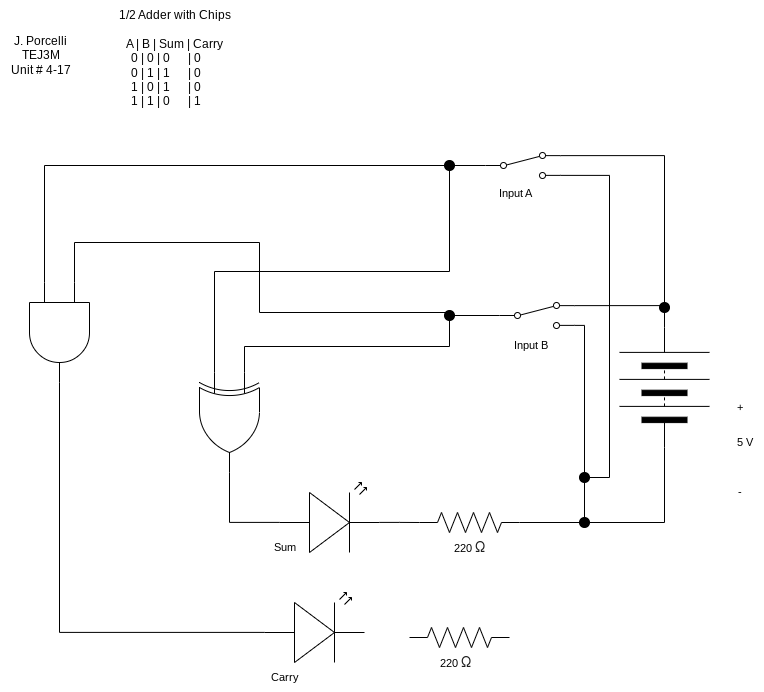

The diagram above was exported from draw.io. Its source (the exported page's mxGraphModel, read from the mxfile embedded in the PNG):
<mxGraphModel dx="538" dy="322" grid="1" gridSize="10" guides="1" tooltips="1" connect="1" arrows="1" fold="1" page="1" pageScale="1" pageWidth="850" pageHeight="1100" math="0" shadow="0">
  <root>
    <mxCell id="0" />
    <mxCell id="1" parent="0" />
    <mxCell id="2" value="J. Porcelli&lt;div&gt;TEJ3M&lt;/div&gt;&lt;div&gt;Unit # 4-17&lt;/div&gt;" style="text;html=1;align=center;verticalAlign=middle;resizable=0;points=[];autosize=1;strokeColor=none;fillColor=none;" vertex="1" parent="1">
      <mxGeometry x="161" y="83" width="80" height="60" as="geometry" />
    </mxCell>
    <mxCell id="3" value="1/2 Adder with Chips&lt;div&gt;&lt;br&gt;&lt;/div&gt;&lt;div&gt;A | B | Sum | Carry&lt;/div&gt;&lt;div&gt;&lt;span style=&quot;background-color: transparent;&quot;&gt;0 | 0 | 0&amp;nbsp; &amp;nbsp; &amp;nbsp; | 0&amp;nbsp; &amp;nbsp;&lt;/span&gt;&lt;span style=&quot;background-color: transparent;&quot;&gt;&amp;nbsp; &amp;nbsp;&lt;/span&gt;&lt;/div&gt;&lt;div&gt;&lt;span style=&quot;background-color: transparent;&quot;&gt;0 | 1 | 1&amp;nbsp; &amp;nbsp; &amp;nbsp; | 0&amp;nbsp; &amp;nbsp; &amp;nbsp;&amp;nbsp;&lt;/span&gt;&lt;/div&gt;&lt;div&gt;&lt;span style=&quot;background-color: transparent;&quot;&gt;1 | 0 | 1&amp;nbsp; &amp;nbsp; &amp;nbsp; | 0&amp;nbsp; &amp;nbsp; &amp;nbsp;&amp;nbsp;&lt;/span&gt;&lt;/div&gt;&lt;div&gt;&lt;span style=&quot;background-color: transparent;&quot;&gt;1 | 1 | 0&amp;nbsp; &amp;nbsp; &amp;nbsp; | 1&amp;nbsp; &amp;nbsp; &amp;nbsp;&amp;nbsp;&lt;/span&gt;&lt;/div&gt;&lt;div&gt;&lt;span style=&quot;background-color: transparent;&quot;&gt;&amp;nbsp; &amp;nbsp;&amp;nbsp;&lt;/span&gt;&lt;br&gt;&lt;/div&gt;" style="text;html=1;align=center;verticalAlign=middle;resizable=0;points=[];autosize=1;strokeColor=none;fillColor=none;" vertex="1" parent="1">
      <mxGeometry x="270" y="58" width="130" height="130" as="geometry" />
    </mxCell>
    <mxCell id="46" style="edgeStyle=orthogonalEdgeStyle;shape=connector;curved=0;rounded=0;html=1;exitX=0;exitY=0.25;exitDx=0;exitDy=0;exitPerimeter=0;entryX=0.5;entryY=1;entryDx=0;entryDy=0;strokeColor=default;align=center;verticalAlign=middle;fontFamily=Helvetica;fontSize=11;fontColor=default;labelBackgroundColor=default;endArrow=none;endFill=0;" edge="1" parent="1" source="4" target="22">
      <mxGeometry relative="1" as="geometry">
        <Array as="points">
          <mxPoint x="235" y="300" />
          <mxPoint x="420" y="300" />
          <mxPoint x="420" y="370" />
          <mxPoint x="610" y="370" />
        </Array>
      </mxGeometry>
    </mxCell>
    <mxCell id="47" style="edgeStyle=orthogonalEdgeStyle;shape=connector;curved=0;rounded=0;html=1;exitX=0;exitY=0.75;exitDx=0;exitDy=0;exitPerimeter=0;entryX=0.5;entryY=0;entryDx=0;entryDy=0;strokeColor=default;align=center;verticalAlign=middle;fontFamily=Helvetica;fontSize=11;fontColor=default;labelBackgroundColor=default;endArrow=none;endFill=0;" edge="1" parent="1" source="4" target="21">
      <mxGeometry relative="1" as="geometry">
        <Array as="points">
          <mxPoint x="205" y="223" />
          <mxPoint x="610" y="223" />
        </Array>
      </mxGeometry>
    </mxCell>
    <mxCell id="4" value="" style="verticalLabelPosition=bottom;shadow=0;dashed=0;align=center;html=1;verticalAlign=top;shape=mxgraph.electrical.logic_gates.logic_gate;operation=and;rotation=90;" vertex="1" parent="1">
      <mxGeometry x="170" y="360" width="100" height="60" as="geometry" />
    </mxCell>
    <mxCell id="43" style="edgeStyle=orthogonalEdgeStyle;shape=connector;curved=0;rounded=0;html=1;exitX=0;exitY=0.25;exitDx=0;exitDy=0;exitPerimeter=0;entryX=0.5;entryY=1;entryDx=0;entryDy=0;strokeColor=default;align=center;verticalAlign=middle;fontFamily=Helvetica;fontSize=11;fontColor=default;labelBackgroundColor=default;endArrow=none;endFill=0;" edge="1" parent="1" source="6" target="22">
      <mxGeometry relative="1" as="geometry" />
    </mxCell>
    <mxCell id="44" style="edgeStyle=orthogonalEdgeStyle;shape=connector;curved=0;rounded=0;html=1;exitX=0;exitY=0.75;exitDx=0;exitDy=0;exitPerimeter=0;entryX=0.5;entryY=1;entryDx=0;entryDy=0;strokeColor=default;align=center;verticalAlign=middle;fontFamily=Helvetica;fontSize=11;fontColor=default;labelBackgroundColor=default;endArrow=none;endFill=0;" edge="1" parent="1" source="6" target="21">
      <mxGeometry relative="1" as="geometry" />
    </mxCell>
    <mxCell id="6" value="" style="verticalLabelPosition=bottom;shadow=0;dashed=0;align=center;html=1;verticalAlign=top;shape=mxgraph.electrical.logic_gates.logic_gate;operation=xor;rotation=90;" vertex="1" parent="1">
      <mxGeometry x="340" y="450" width="100" height="60" as="geometry" />
    </mxCell>
    <mxCell id="7" value="" style="verticalLabelPosition=bottom;shadow=0;dashed=0;align=center;html=1;verticalAlign=top;shape=mxgraph.electrical.opto_electronics.led_2;pointerEvents=1;" vertex="1" parent="1">
      <mxGeometry x="440" y="540" width="100" height="70" as="geometry" />
    </mxCell>
    <mxCell id="8" value="" style="verticalLabelPosition=bottom;shadow=0;dashed=0;align=center;html=1;verticalAlign=top;shape=mxgraph.electrical.opto_electronics.led_2;pointerEvents=1;" vertex="1" parent="1">
      <mxGeometry x="425" y="650" width="100" height="70" as="geometry" />
    </mxCell>
    <mxCell id="9" style="edgeStyle=orthogonalEdgeStyle;html=1;exitX=1;exitY=0.5;exitDx=0;exitDy=0;exitPerimeter=0;entryX=0;entryY=0.57;entryDx=0;entryDy=0;entryPerimeter=0;rounded=0;curved=0;endArrow=none;endFill=0;" edge="1" parent="1" source="4" target="8">
      <mxGeometry relative="1" as="geometry" />
    </mxCell>
    <mxCell id="10" style="edgeStyle=orthogonalEdgeStyle;shape=connector;curved=0;rounded=0;html=1;exitX=1;exitY=0.5;exitDx=0;exitDy=0;exitPerimeter=0;entryX=0;entryY=0.57;entryDx=0;entryDy=0;entryPerimeter=0;strokeColor=default;align=center;verticalAlign=middle;fontFamily=Helvetica;fontSize=11;fontColor=default;labelBackgroundColor=default;endArrow=none;endFill=0;" edge="1" parent="1" source="6" target="7">
      <mxGeometry relative="1" as="geometry" />
    </mxCell>
    <mxCell id="31" style="edgeStyle=orthogonalEdgeStyle;shape=connector;curved=0;rounded=0;html=1;exitX=1;exitY=0.5;exitDx=0;exitDy=0;exitPerimeter=0;entryX=0.5;entryY=1;entryDx=0;entryDy=0;strokeColor=default;align=center;verticalAlign=middle;fontFamily=Helvetica;fontSize=11;fontColor=default;labelBackgroundColor=default;endArrow=none;endFill=0;" edge="1" parent="1" source="11" target="23">
      <mxGeometry relative="1" as="geometry">
        <Array as="points">
          <mxPoint x="745" y="580" />
        </Array>
      </mxGeometry>
    </mxCell>
    <mxCell id="11" value="" style="pointerEvents=1;verticalLabelPosition=bottom;shadow=0;dashed=0;align=center;html=1;verticalAlign=top;shape=mxgraph.electrical.resistors.resistor_2;fontFamily=Helvetica;fontSize=11;fontColor=default;labelBackgroundColor=default;" vertex="1" parent="1">
      <mxGeometry x="580" y="570" width="100" height="20" as="geometry" />
    </mxCell>
    <mxCell id="12" value="" style="pointerEvents=1;verticalLabelPosition=bottom;shadow=0;dashed=0;align=center;html=1;verticalAlign=top;shape=mxgraph.electrical.resistors.resistor_2;fontFamily=Helvetica;fontSize=11;fontColor=default;labelBackgroundColor=default;" vertex="1" parent="1">
      <mxGeometry x="570" y="685" width="100" height="20" as="geometry" />
    </mxCell>
    <mxCell id="32" style="edgeStyle=orthogonalEdgeStyle;shape=connector;curved=0;rounded=0;html=1;exitX=0;exitY=0.5;exitDx=0;exitDy=0;entryX=0.5;entryY=1;entryDx=0;entryDy=0;strokeColor=default;align=center;verticalAlign=middle;fontFamily=Helvetica;fontSize=11;fontColor=default;labelBackgroundColor=default;endArrow=none;endFill=0;" edge="1" parent="1" source="13" target="23">
      <mxGeometry relative="1" as="geometry">
        <Array as="points">
          <mxPoint x="825" y="580" />
          <mxPoint x="745" y="580" />
        </Array>
      </mxGeometry>
    </mxCell>
    <mxCell id="13" value="" style="pointerEvents=1;verticalLabelPosition=bottom;shadow=0;dashed=0;align=center;html=1;verticalAlign=top;shape=mxgraph.electrical.miscellaneous.batteryStack;fontFamily=Helvetica;fontSize=11;fontColor=default;labelBackgroundColor=default;rotation=-90;" vertex="1" parent="1">
      <mxGeometry x="765" y="400" width="120" height="90" as="geometry" />
    </mxCell>
    <mxCell id="15" value="5 V" style="text;html=1;align=center;verticalAlign=middle;resizable=0;points=[];autosize=1;strokeColor=none;fillColor=none;fontFamily=Helvetica;fontSize=11;fontColor=default;labelBackgroundColor=default;" vertex="1" parent="1">
      <mxGeometry x="885" y="485" width="40" height="30" as="geometry" />
    </mxCell>
    <mxCell id="16" value="+" style="text;html=1;align=center;verticalAlign=middle;resizable=0;points=[];autosize=1;strokeColor=none;fillColor=none;fontFamily=Helvetica;fontSize=11;fontColor=default;labelBackgroundColor=default;" vertex="1" parent="1">
      <mxGeometry x="885" y="450" width="30" height="30" as="geometry" />
    </mxCell>
    <mxCell id="17" value="-" style="text;html=1;align=center;verticalAlign=middle;resizable=0;points=[];autosize=1;strokeColor=none;fillColor=none;fontFamily=Helvetica;fontSize=11;fontColor=default;labelBackgroundColor=default;" vertex="1" parent="1">
      <mxGeometry x="885" y="535" width="30" height="30" as="geometry" />
    </mxCell>
    <mxCell id="28" style="edgeStyle=orthogonalEdgeStyle;shape=connector;curved=0;rounded=0;html=1;exitX=1;exitY=0.12;exitDx=0;exitDy=0;entryX=0.5;entryY=0;entryDx=0;entryDy=0;strokeColor=default;align=center;verticalAlign=middle;fontFamily=Helvetica;fontSize=11;fontColor=default;labelBackgroundColor=default;endArrow=none;endFill=0;" edge="1" parent="1" source="18" target="20">
      <mxGeometry relative="1" as="geometry">
        <Array as="points">
          <mxPoint x="825" y="363" />
        </Array>
      </mxGeometry>
    </mxCell>
    <mxCell id="29" style="edgeStyle=orthogonalEdgeStyle;shape=connector;curved=0;rounded=0;html=1;exitX=1;exitY=0.88;exitDx=0;exitDy=0;entryX=0.5;entryY=0;entryDx=0;entryDy=0;strokeColor=default;align=center;verticalAlign=middle;fontFamily=Helvetica;fontSize=11;fontColor=default;labelBackgroundColor=default;endArrow=none;endFill=0;" edge="1" parent="1" source="18" target="24">
      <mxGeometry relative="1" as="geometry" />
    </mxCell>
    <mxCell id="40" style="edgeStyle=orthogonalEdgeStyle;shape=connector;curved=0;rounded=0;html=1;exitX=0;exitY=0.5;exitDx=0;exitDy=0;entryX=0.5;entryY=0;entryDx=0;entryDy=0;strokeColor=default;align=center;verticalAlign=middle;fontFamily=Helvetica;fontSize=11;fontColor=default;labelBackgroundColor=default;endArrow=none;endFill=0;" edge="1" parent="1" source="18" target="22">
      <mxGeometry relative="1" as="geometry">
        <Array as="points">
          <mxPoint x="610" y="373" />
        </Array>
      </mxGeometry>
    </mxCell>
    <mxCell id="18" value="" style="html=1;shape=mxgraph.electrical.electro-mechanical.twoWaySwitch;aspect=fixed;elSwitchState=2;fontFamily=Helvetica;fontSize=11;fontColor=default;labelBackgroundColor=default;" vertex="1" parent="1">
      <mxGeometry x="660" y="360" width="75" height="26" as="geometry" />
    </mxCell>
    <mxCell id="37" style="edgeStyle=orthogonalEdgeStyle;shape=connector;curved=0;rounded=0;html=1;exitX=1;exitY=0.12;exitDx=0;exitDy=0;entryX=0.5;entryY=0;entryDx=0;entryDy=0;strokeColor=default;align=center;verticalAlign=middle;fontFamily=Helvetica;fontSize=11;fontColor=default;labelBackgroundColor=default;endArrow=none;endFill=0;" edge="1" parent="1" source="19" target="20">
      <mxGeometry relative="1" as="geometry" />
    </mxCell>
    <mxCell id="39" style="edgeStyle=orthogonalEdgeStyle;shape=connector;curved=0;rounded=0;html=1;exitX=1;exitY=0.88;exitDx=0;exitDy=0;entryX=0.5;entryY=1;entryDx=0;entryDy=0;strokeColor=default;align=center;verticalAlign=middle;fontFamily=Helvetica;fontSize=11;fontColor=default;labelBackgroundColor=default;endArrow=none;endFill=0;" edge="1" parent="1" source="19" target="24">
      <mxGeometry relative="1" as="geometry">
        <Array as="points">
          <mxPoint x="770" y="233" />
          <mxPoint x="770" y="535" />
          <mxPoint x="745" y="535" />
        </Array>
      </mxGeometry>
    </mxCell>
    <mxCell id="41" style="edgeStyle=orthogonalEdgeStyle;shape=connector;curved=0;rounded=0;html=1;exitX=0;exitY=0.5;exitDx=0;exitDy=0;entryX=0.5;entryY=1;entryDx=0;entryDy=0;strokeColor=default;align=center;verticalAlign=middle;fontFamily=Helvetica;fontSize=11;fontColor=default;labelBackgroundColor=default;endArrow=none;endFill=0;" edge="1" parent="1" source="19" target="21">
      <mxGeometry relative="1" as="geometry">
        <Array as="points">
          <mxPoint x="610" y="223" />
        </Array>
      </mxGeometry>
    </mxCell>
    <mxCell id="19" value="" style="html=1;shape=mxgraph.electrical.electro-mechanical.twoWaySwitch;aspect=fixed;elSwitchState=2;fontFamily=Helvetica;fontSize=11;fontColor=default;labelBackgroundColor=default;" vertex="1" parent="1">
      <mxGeometry x="646" y="210" width="75" height="26" as="geometry" />
    </mxCell>
    <mxCell id="26" style="edgeStyle=orthogonalEdgeStyle;shape=connector;curved=0;rounded=0;html=1;exitX=0.5;exitY=1;exitDx=0;exitDy=0;entryX=1;entryY=0.5;entryDx=0;entryDy=0;strokeColor=default;align=center;verticalAlign=middle;fontFamily=Helvetica;fontSize=11;fontColor=default;labelBackgroundColor=default;endArrow=none;endFill=0;" edge="1" parent="1" source="20" target="13">
      <mxGeometry relative="1" as="geometry" />
    </mxCell>
    <mxCell id="20" value="" style="verticalLabelPosition=bottom;shadow=0;dashed=0;align=center;html=1;verticalAlign=top;shape=mxgraph.electrical.transmission.testPoint;fontFamily=Helvetica;fontSize=11;fontColor=default;labelBackgroundColor=default;" vertex="1" parent="1">
      <mxGeometry x="805" y="360" width="40" height="10" as="geometry" />
    </mxCell>
    <mxCell id="21" value="" style="verticalLabelPosition=bottom;shadow=0;dashed=0;align=center;html=1;verticalAlign=top;shape=mxgraph.electrical.transmission.testPoint;fontFamily=Helvetica;fontSize=11;fontColor=default;labelBackgroundColor=default;" vertex="1" parent="1">
      <mxGeometry x="590" y="218" width="40" height="10" as="geometry" />
    </mxCell>
    <mxCell id="22" value="" style="verticalLabelPosition=bottom;shadow=0;dashed=0;align=center;html=1;verticalAlign=top;shape=mxgraph.electrical.transmission.testPoint;fontFamily=Helvetica;fontSize=11;fontColor=default;labelBackgroundColor=default;" vertex="1" parent="1">
      <mxGeometry x="590" y="368" width="40" height="10" as="geometry" />
    </mxCell>
    <mxCell id="23" value="" style="verticalLabelPosition=bottom;shadow=0;dashed=0;align=center;html=1;verticalAlign=top;shape=mxgraph.electrical.transmission.testPoint;fontFamily=Helvetica;fontSize=11;fontColor=default;labelBackgroundColor=default;" vertex="1" parent="1">
      <mxGeometry x="725" y="575" width="40" height="10" as="geometry" />
    </mxCell>
    <mxCell id="30" style="edgeStyle=orthogonalEdgeStyle;shape=connector;curved=0;rounded=0;html=1;exitX=0.5;exitY=1;exitDx=0;exitDy=0;entryX=0.5;entryY=0;entryDx=0;entryDy=0;strokeColor=default;align=center;verticalAlign=middle;fontFamily=Helvetica;fontSize=11;fontColor=default;labelBackgroundColor=default;endArrow=none;endFill=0;" edge="1" parent="1" source="24" target="23">
      <mxGeometry relative="1" as="geometry" />
    </mxCell>
    <mxCell id="24" value="" style="verticalLabelPosition=bottom;shadow=0;dashed=0;align=center;html=1;verticalAlign=top;shape=mxgraph.electrical.transmission.testPoint;fontFamily=Helvetica;fontSize=11;fontColor=default;labelBackgroundColor=default;" vertex="1" parent="1">
      <mxGeometry x="725" y="530" width="40" height="10" as="geometry" />
    </mxCell>
    <mxCell id="33" value="Input B" style="text;html=1;align=center;verticalAlign=middle;resizable=0;points=[];autosize=1;strokeColor=none;fillColor=none;fontFamily=Helvetica;fontSize=11;fontColor=default;labelBackgroundColor=default;" vertex="1" parent="1">
      <mxGeometry x="661" y="388" width="60" height="30" as="geometry" />
    </mxCell>
    <mxCell id="34" style="edgeStyle=orthogonalEdgeStyle;shape=connector;curved=0;rounded=0;html=1;exitX=1;exitY=0.57;exitDx=0;exitDy=0;exitPerimeter=0;entryX=0;entryY=0.5;entryDx=0;entryDy=0;entryPerimeter=0;strokeColor=default;align=center;verticalAlign=middle;fontFamily=Helvetica;fontSize=11;fontColor=default;labelBackgroundColor=default;endArrow=none;endFill=0;" edge="1" parent="1" source="7" target="11">
      <mxGeometry relative="1" as="geometry" />
    </mxCell>
    <mxCell id="35" value="Sum" style="text;html=1;align=center;verticalAlign=middle;resizable=0;points=[];autosize=1;strokeColor=none;fillColor=none;fontFamily=Helvetica;fontSize=11;fontColor=default;labelBackgroundColor=default;" vertex="1" parent="1">
      <mxGeometry x="420" y="590" width="50" height="30" as="geometry" />
    </mxCell>
    <mxCell id="36" value="Carry" style="text;html=1;align=center;verticalAlign=middle;resizable=0;points=[];autosize=1;strokeColor=none;fillColor=none;fontFamily=Helvetica;fontSize=11;fontColor=default;labelBackgroundColor=default;" vertex="1" parent="1">
      <mxGeometry x="420" y="720" width="50" height="30" as="geometry" />
    </mxCell>
    <mxCell id="48" value="Input A" style="text;html=1;align=center;verticalAlign=middle;resizable=0;points=[];autosize=1;strokeColor=none;fillColor=none;fontFamily=Helvetica;fontSize=11;fontColor=default;labelBackgroundColor=default;" vertex="1" parent="1">
      <mxGeometry x="646" y="236" width="60" height="30" as="geometry" />
    </mxCell>
    <mxCell id="49" value="220&amp;nbsp;&lt;span style=&quot;color: rgb(31, 31, 31); font-family: &amp;quot;Google Sans&amp;quot;, Roboto, sans-serif; font-size: 14px; text-align: start; text-wrap: wrap;&quot;&gt;Ω&lt;/span&gt;" style="text;html=1;align=center;verticalAlign=middle;resizable=0;points=[];autosize=1;strokeColor=none;fillColor=none;fontFamily=Helvetica;fontSize=11;fontColor=default;labelBackgroundColor=default;" vertex="1" parent="1">
      <mxGeometry x="586" y="705" width="60" height="30" as="geometry" />
    </mxCell>
    <mxCell id="53" value="220&amp;nbsp;&lt;span style=&quot;color: rgb(31, 31, 31); font-family: &amp;quot;Google Sans&amp;quot;, Roboto, sans-serif; font-size: 14px; text-align: start; text-wrap: wrap;&quot;&gt;Ω&lt;/span&gt;" style="text;html=1;align=center;verticalAlign=middle;resizable=0;points=[];autosize=1;strokeColor=none;fillColor=none;fontFamily=Helvetica;fontSize=11;fontColor=default;labelBackgroundColor=default;" vertex="1" parent="1">
      <mxGeometry x="600" y="590" width="60" height="30" as="geometry" />
    </mxCell>
  </root>
</mxGraphModel>